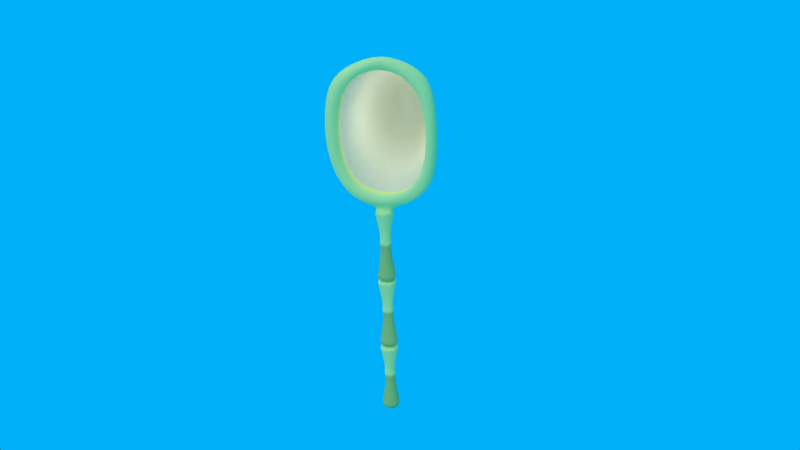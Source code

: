# Source: SpongeBob_s_Jellyfish_Cashing_Net.blend  (saved by Blender 2.58.0; exported with 4.5.12 LTS)
import bpy
from mathutils import Matrix  # noqa: F401  (used for matrix-valued properties, if any)

bpy.ops.wm.read_factory_settings(use_empty=True)
scene = bpy.context.scene
scene.name = 'Scene'

# ---- collections
col_collection_1 = bpy.data.collections.new('Collection 1'); scene.collection.children.link(col_collection_1)

# ---- materials (node trees are filled in below, after node groups)
mat_wood1 = bpy.data.materials.new('wood1')
mat_wood1.alpha_threshold = 0.0
mat_wood1.use_transparent_shadow = False
mat_wood1.diffuse_color = (1.0, 0.9795, 0.3257, 1.0)
mat_wood1.roughness = 0.5
mat_wood1.specular_intensity = 0.3431
mat_wood1.line_color = (0.0, 0.0, 0.0, 1.0)
mat_wood2 = bpy.data.materials.new('wood2')
mat_wood2.alpha_threshold = 0.0
mat_wood2.use_transparent_shadow = False
mat_wood2.diffuse_color = (0.5457, 0.624, 0.1779, 1.0)
mat_wood2.roughness = 0.5
mat_wood2.specular_intensity = 0.3431
mat_wood2.line_color = (0.0, 0.0, 0.0, 1.0)
mat_net = bpy.data.materials.new('net')
mat_net.alpha_threshold = 0.0
mat_net.use_transparent_shadow = False
mat_net.diffuse_color = (0.8, 0.7831, 0.6165, 1.0)
mat_net.roughness = 0.5
mat_net.specular_intensity = 0.0
mat_net.line_color = (0.0, 0.0, 0.0, 1.0)

# ---- material node trees

# ---- world
world_world = bpy.data.worlds.new('World'); scene.world = world_world
world_world.color = (0.0, 0.4342, 0.9473)
world_world.use_sun_shadow = False
world_world.sun_shadow_jitter_overblur = 0.0
world_world.cycles.sampling_method = 'MANUAL'
world_world.cycles.sample_map_resolution = 256

# ---- cameras
cam_camera = bpy.data.cameras.new('Camera')
cam_camera.clip_end = 100.0
cam_camera.lens = 35.0
cam_camera.ortho_scale = 7.314
cam_camera.dof.focus_distance = 0.0
cam_camera.dof.aperture_fstop = 128.0

# ---- lights
light_lamp_001 = bpy.data.lights.new('Lamp.001', 'POINT')
light_lamp_001.transmission_factor = 0.0
light_lamp_001.cutoff_distance = 30.0
light_lamp_001.energy = 100.0
light_lamp_001.shadow_buffer_clip_start = 1.001
light_lamp_001.shadow_soft_size = 1.0
light_lamp_001.shadow_maximum_resolution = 0.006
light_lamp_001.use_absolute_resolution = True
light_lamp_001.cycles.use_multiple_importance_sampling = False
light_sun = bpy.data.lights.new('Sun', 'SUN')
light_sun.transmission_factor = 0.0
light_sun.angle = 1.571
light_sun.energy = 1.0
light_sun.shadow_buffer_clip_start = 0.5
light_sun.shadow_soft_size = 1.0
light_sun.shadow_cascade_max_distance = 1000.0
light_sun.cycles.use_multiple_importance_sampling = False
light_lamp = bpy.data.lights.new('Lamp', 'POINT')
light_lamp.transmission_factor = 0.0
light_lamp.cutoff_distance = 30.0
light_lamp.energy = 100.0
light_lamp.shadow_buffer_clip_start = 1.001
light_lamp.shadow_soft_size = 1.0
light_lamp.shadow_maximum_resolution = 0.006
light_lamp.use_absolute_resolution = True
light_lamp.cycles.use_multiple_importance_sampling = False

# ---- meshes
me_cube_001 = bpy.data.meshes.new('Cube.001')
me_cube_001.from_pydata([(0.6178, 0.6178, -1.259), (0.6178, -0.6178, -1.259), (-0.6178, -0.6178, -1.259), (-0.6178, 0.6178, -1.259), (0.3773, 0.3773, 0.7266), (0.3773, -0.3773, 0.7266), (-0.3773, -0.3773, 0.7266), (-0.3773, 0.3773, 0.7266), (-0.2908, 0.2908, 0.7701), (-0.2908, -0.2908, 0.7701), (0.2908, -0.2908, 0.7701), (0.2908, 0.2908, 0.7701), (0.3324, 0.3324, 0.8045), (0.3324, -0.3324, 0.8045), (-0.3324, -0.3324, 0.8045), (-0.3324, 0.3324, 0.8045), (-0.3847, 0.3847, 0.8543), (-0.3847, -0.3847, 0.8543), (0.3847, -0.3847, 0.8543), (0.3847, 0.3847, 0.8543), (0.5747, 0.5747, 2.674), (0.5747, -0.5747, 2.674), (-0.5747, -0.5747, 2.674), (-0.5747, 0.5747, 2.674), (0.3622, 0.3622, 2.855), (-0.3622, 0.3622, 2.855), (-0.3622, -0.3622, 2.855), (0.3622, -0.3622, 2.855), (-0.3022, -0.3022, -1.574), (-0.3022, 0.3022, -1.574), (0.3022, 0.3022, -1.574), (0.3022, -0.3022, -1.574), (0.2918, 0.2918, 0.488), (-0.2918, 0.2918, 0.488), (-0.2918, -0.2918, 0.488), (0.2918, -0.2918, 0.488), (-0.5256, -0.5256, -0.9989), (-0.5256, 0.5256, -0.9989), (0.5256, 0.5256, -0.9989), (0.5256, -0.5256, -0.9989), (0.5829, 0.5829, 2.68), (-0.5829, 0.5829, 2.68), (-0.5829, -0.5829, 2.68), (0.5829, -0.5829, 2.68), (0.2894, -0.2894, 1.351), (0.2894, 0.2894, 1.351), (-0.2894, -0.2894, 1.351), (-0.2894, 0.2894, 1.351), (-0.2894, 0.2894, 5.649), (-0.2894, -0.2894, 5.649), (0.2894, 0.2894, 5.649), (0.2894, -0.2894, 5.649), (0.5829, -0.5829, 6.978), (-0.5829, -0.5829, 6.978), (-0.5829, 0.5829, 6.978), (0.5829, 0.5829, 6.978), (0.5256, -0.5256, 3.299), (0.5256, 0.5256, 3.299), (-0.5256, 0.5256, 3.299), (-0.5256, -0.5256, 3.299), (0.2918, -0.2918, 4.786), (-0.2918, -0.2918, 4.786), (-0.2918, 0.2918, 4.786), (0.2918, 0.2918, 4.786), (0.3022, -0.3022, 2.724), (0.3022, 0.3022, 2.724), (-0.3022, 0.3022, 2.724), (-0.3022, -0.3022, 2.724), (0.5747, -0.5747, 7.153), (-0.5747, -0.5747, 7.153), (-0.5747, 0.5747, 7.153), (0.5747, 0.5747, 7.153), (-0.5747, 0.5747, 6.972), (-0.5747, -0.5747, 6.972), (0.5747, -0.5747, 6.972), (0.5747, 0.5747, 6.972), (0.3847, 0.3847, 5.152), (0.3847, -0.3847, 5.152), (-0.3847, -0.3847, 5.152), (-0.3847, 0.3847, 5.152), (-0.3324, 0.3324, 5.102), (-0.3324, -0.3324, 5.102), (0.3324, -0.3324, 5.102), (0.3324, 0.3324, 5.102), (0.2908, 0.2908, 5.068), (0.2908, -0.2908, 5.068), (-0.2908, -0.2908, 5.068), (-0.2908, 0.2908, 5.068), (-0.3773, 0.3773, 5.024), (-0.3773, -0.3773, 5.024), (0.3773, -0.3773, 5.024), (0.3773, 0.3773, 5.024), (-0.633, 0.633, 3.099), (-0.633, -0.633, 3.099), (0.633, -0.633, 3.099), (0.633, 0.633, 3.099), (0.6327, 0.6327, 7.379), (0.6327, -0.6327, 7.379), (-0.6327, -0.6327, 7.379), (-0.6327, 0.6327, 7.379), (0.3773, 0.3773, 9.305), (0.3773, -0.3773, 9.305), (-0.3773, -0.3773, 9.305), (-0.3773, 0.3773, 9.305), (-0.2908, 0.2908, 9.348), (-0.2908, -0.2908, 9.348), (0.2908, -0.2908, 9.348), (0.2908, 0.2908, 9.348), (0.3324, 0.3324, 9.383), (0.3324, -0.3324, 9.383), (-0.3324, -0.3324, 9.383), (-0.3324, 0.3324, 9.383), (-0.3847, 0.3847, 9.432), (-0.3847, -0.3847, 9.432), (0.3847, -0.3847, 9.432), (0.3847, 0.3847, 9.432), (0.5747, 0.5747, 11.25), (0.5747, -0.5747, 11.25), (-0.5747, -0.5747, 11.25), (-0.5747, 0.5747, 11.25), (0.5747, 0.5747, 11.43), (-0.5747, 0.5747, 11.43), (-0.5747, -0.5747, 11.43), (0.5747, -0.5747, 11.43), (-0.3022, -0.3022, 7.004), (-0.3022, 0.3022, 7.004), (0.3022, 0.3022, 7.004), (0.3022, -0.3022, 7.004), (0.2918, 0.2918, 9.066), (-0.2918, 0.2918, 9.066), (-0.2918, -0.2918, 9.066), (0.2918, -0.2918, 9.066), (-0.5256, -0.5256, 7.579), (-0.5256, 0.5256, 7.579), (0.5256, 0.5256, 7.579), (0.5256, -0.5256, 7.579), (0.5829, 0.5829, 11.26), (-0.5829, 0.5829, 11.26), (-0.5829, -0.5829, 11.26), (0.5829, -0.5829, 11.26), (0.2894, -0.2894, 9.929), (0.2894, 0.2894, 9.929), (-0.2894, -0.2894, 9.929), (-0.2894, 0.2894, 9.929), (0.3873, 0.05199, 11.58), (0.3873, -0.05199, 11.58), (-0.3873, -0.05199, 11.58), (-0.3873, 0.05199, 11.58), (2.791, 0.4868, 12.52), (-2.381, 0.4868, 12.56), (-2.381, -0.4868, 12.56), (2.791, -0.4868, 12.52), (2.774, 0.4868, 19.08), (2.774, -0.4868, 19.08), (-2.87, -0.4868, 19.0), (-2.87, 0.4868, 19.0), (1.209, 0.4868, 11.86), (-1.209, 0.4868, 11.86), (-1.209, -0.4868, 11.86), (1.209, -0.4868, 11.86), (3.057, 0.4868, 14.75), (3.057, 0.4868, 16.97), (3.057, -0.4868, 14.75), (3.057, -0.4868, 16.97), (0.9251, -0.3415, 20.04), (-0.7706, -0.3415, 20.04), (-3.23, -0.4868, 14.72), (-3.23, -0.4868, 16.95), (-3.23, 0.4868, 14.72), (-3.23, 0.4868, 16.95), (0.9251, 0.3415, 20.04), (-0.7706, 0.3415, 20.04), (-2.374, -0.5213, 13.2), (2.378, -0.5323, 13.25), (-2.482, -0.5213, 18.51), (2.434, -0.5213, 18.46), (2.965, 0.5213, 12.7), (-2.377, 0.5213, 13.16), (2.451, 0.5213, 18.47), (-2.505, 0.5213, 18.51), (-0.02412, -0.5213, 12.24), (-0.02411, 0.5213, 12.24), (0.04194, -0.5213, 19.61), (0.04195, 0.5213, 19.61)], [], [(4, 7, 8, 11), (7, 6, 9, 8), (6, 5, 10, 9), (5, 4, 11, 10), (10, 11, 12, 13), (9, 10, 13, 14), (8, 9, 14, 15), (11, 8, 15, 12), (12, 15, 16, 19), (15, 14, 17, 16), (14, 13, 18, 17), (13, 12, 19, 18), (20, 23, 25, 24), (23, 22, 26, 25), (22, 21, 27, 26), (21, 20, 24, 27), (24, 25, 26, 27), (2, 3, 29, 28), (3, 0, 30, 29), (0, 1, 31, 30), (1, 2, 28, 31), (30, 31, 28, 29), (7, 4, 32, 33), (6, 7, 33, 34), (5, 6, 34, 35), (4, 5, 35, 32), (3, 2, 36, 37), (0, 3, 37, 38), (1, 0, 38, 39), (2, 1, 39, 36), (32, 38, 37, 33), (36, 34, 33, 37), (39, 35, 34, 36), (38, 32, 35, 39), (23, 20, 40, 41), (22, 23, 41, 42), (21, 22, 42, 43), (20, 21, 43, 40), (18, 19, 45, 44), (17, 18, 44, 46), (16, 17, 46, 47), (19, 16, 47, 45), (45, 47, 41, 40), (47, 46, 42, 41), (46, 44, 43, 42), (44, 45, 40, 43), (51, 50, 55, 52), (49, 51, 52, 53), (48, 49, 53, 54), (50, 48, 54, 55), (76, 79, 48, 50), (79, 78, 49, 48), (78, 77, 51, 49), (77, 76, 50, 51), (75, 74, 52, 55), (74, 73, 53, 52), (73, 72, 54, 53), (72, 75, 55, 54), (57, 63, 60, 56), (56, 60, 61, 59), (59, 61, 62, 58), (63, 57, 58, 62), (93, 94, 56, 59), (94, 95, 57, 56), (95, 92, 58, 57), (92, 93, 59, 58), (91, 90, 60, 63), (90, 89, 61, 60), (89, 88, 62, 61), (88, 91, 63, 62), (65, 64, 67, 66), (94, 93, 67, 64), (95, 94, 64, 65), (92, 95, 65, 66), (93, 92, 66, 67), (71, 70, 69, 68), (74, 75, 71, 68), (73, 74, 68, 69), (72, 73, 69, 70), (75, 72, 70, 71), (82, 83, 76, 77), (81, 82, 77, 78), (80, 81, 78, 79), (83, 80, 79, 76), (84, 87, 80, 83), (87, 86, 81, 80), (86, 85, 82, 81), (85, 84, 83, 82), (90, 91, 84, 85), (89, 90, 85, 86), (88, 89, 86, 87), (91, 88, 87, 84), (100, 103, 104, 107), (103, 102, 105, 104), (102, 101, 106, 105), (101, 100, 107, 106), (106, 107, 108, 109), (105, 106, 109, 110), (104, 105, 110, 111), (107, 104, 111, 108), (108, 111, 112, 115), (111, 110, 113, 112), (110, 109, 114, 113), (109, 108, 115, 114), (116, 119, 121, 120), (119, 118, 122, 121), (118, 117, 123, 122), (117, 116, 120, 123), (98, 99, 125, 124), (99, 96, 126, 125), (96, 97, 127, 126), (97, 98, 124, 127), (126, 127, 124, 125), (103, 100, 128, 129), (102, 103, 129, 130), (101, 102, 130, 131), (100, 101, 131, 128), (99, 98, 132, 133), (96, 99, 133, 134), (97, 96, 134, 135), (98, 97, 135, 132), (128, 134, 133, 129), (132, 130, 129, 133), (135, 131, 130, 132), (134, 128, 131, 135), (119, 116, 136, 137), (118, 119, 137, 138), (117, 118, 138, 139), (116, 117, 139, 136), (114, 115, 141, 140), (113, 114, 140, 142), (112, 113, 142, 143), (115, 112, 143, 141), (141, 143, 137, 136), (143, 142, 138, 137), (142, 140, 139, 138), (140, 141, 136, 139), (123, 120, 144, 145), (122, 123, 145, 146), (121, 122, 146, 147), (120, 121, 147, 144), (147, 146, 150, 149), (145, 144, 148, 151), (157, 156, 144, 147), (149, 157, 147), (156, 148, 144), (159, 158, 146, 145), (151, 159, 145), (158, 150, 146), (148, 160, 162, 151), (160, 161, 163, 162), (161, 152, 153, 163), (159, 151, 162, 173), (150, 158, 172, 166), (173, 162, 163, 175), (166, 172, 174, 167), (175, 163, 153, 164), (167, 174, 165, 154), (150, 166, 168, 149), (166, 167, 169, 168), (167, 154, 155, 169), (157, 149, 168, 177), (148, 156, 176, 160), (177, 168, 169, 179), (160, 176, 178, 161), (179, 169, 155, 171), (161, 178, 170, 152), (152, 170, 164, 153), (170, 171, 165, 164), (171, 155, 154, 165), (172, 177, 179, 174), (173, 175, 178, 176), (180, 158, 159), (173, 180, 159), (180, 172, 158), (181, 156, 157), (177, 181, 157), (181, 176, 156), (172, 180, 181, 177), (180, 173, 176, 181), (182, 164, 165), (174, 182, 165), (182, 175, 164), (183, 171, 170), (178, 183, 170), (183, 179, 171), (179, 183, 182, 174), (183, 178, 175, 182)])
me_cube_001.polygons.foreach_set('use_smooth', [True] * 188)
me_cube_001.polygons.foreach_set('material_index', [1, 1, 1, 1, 0, 0, 0, 0, 0, 0, 0, 0, 0, 0, 0, 0, 0, 1, 1, 1, 1, 1, 1, 1, 1, 1, 1, 1, 1, 1, 1, 1, 1, 1, 0, 0, 0, 0, 0, 0, 0, 0, 0, 0, 0, 0, 0, 0, 0, 0, 0, 0, 0, 0, 0, 0, 0, 0, 1, 1, 1, 1, 1, 1, 1, 1, 1, 1, 1, 1, 0, 1, 1, 1, 1, 0, 0, 0, 0, 0, 0, 0, 0, 0, 0, 0, 0, 0, 1, 1, 1, 1, 1, 1, 1, 1, 0, 0, 0, 0, 0, 0, 0, 0, 0, 0, 0, 0, 1, 1, 1, 1, 0, 1, 1, 1, 1, 1, 1, 1, 1, 1, 1, 1, 1, 0, 0, 0, 0, 0, 0, 0, 0, 0, 0, 0, 0, 0, 0, 0, 0, 0, 0, 0, 0, 0, 0, 0, 0, 0, 0, 0, 0, 0, 0, 0, 0, 0, 0, 0, 0, 0, 0, 0, 0, 0, 0, 0, 0, 0, 0, 0, 0, 0, 0, 0, 0, 0, 0, 0, 0, 0, 0, 0, 0, 0, 0, 0])
me_cube_001.materials.append(mat_wood1)
me_cube_001.materials.append(mat_wood2)
me_cube_001.use_remesh_preserve_volume = False
me_cube_001.use_remesh_preserve_attributes = False
me_cube_001.use_mirror_vertex_groups = False
me_cube_001.update()
me_sphere_001 = bpy.data.meshes.new('Sphere.001')
me_sphere_001.from_pydata([(1.07, 0.0001133, 0.01692), (0.9239, 0.0, -0.3827), (0.7071, 0.0, -0.7071), (0.3827, 0.0, -0.9239), (0.2706, 0.2706, -0.9239), (0.5, 0.5, -0.7071), (0.6533, 0.6533, -0.3827), (0.8669, 0.7423, 0.01692), (0.0002595, 1.069, 0.01692), (-8.109e-08, 0.9239, -0.3827), (-5.088e-08, 0.7071, -0.7071), (-3.72e-08, 0.3827, -0.9239), (-0.2706, 0.2706, -0.9239), (-0.5, 0.5, -0.7071), (-0.6533, 0.6533, -0.3827), (-0.8456, 0.7562, 0.01692), (-1.069, 0.0001131, 0.01692), (-0.9239, -1.654e-07, -0.3827), (-0.7071, -1.141e-07, -0.7071), (-0.3827, -5.828e-08, -0.9239), (-1.068e-07, -1.068e-07, -1.0), (-0.2706, -0.2706, -0.9239), (-0.5, -0.5, -0.7071), (-0.6533, -0.6533, -0.3827), (-0.8662, -0.7398, 0.01692), (0.0002599, -1.069, 0.01692), (2.497e-07, -0.9239, -0.3827), (1.773e-07, -0.7071, -0.7071), (1.004e-07, -0.3827, -0.9239), (0.2706, -0.2706, -0.9239), (0.5, -0.5, -0.7071), (0.6533, -0.6533, -0.3827), (0.8139, -0.7722, 0.01692)], [], [(3, 20, 4), (2, 3, 4, 5), (1, 2, 5, 6), (0, 1, 6, 7), (7, 6, 9, 8), (6, 5, 10, 9), (5, 4, 11, 10), (4, 20, 11), (11, 20, 12), (10, 11, 12, 13), (9, 10, 13, 14), (8, 9, 14, 15), (15, 14, 17, 16), (14, 13, 18, 17), (13, 12, 19, 18), (12, 20, 19), (19, 20, 21), (18, 19, 21, 22), (17, 18, 22, 23), (16, 17, 23, 24), (24, 23, 26, 25), (23, 22, 27, 26), (22, 21, 28, 27), (21, 20, 28), (28, 20, 29), (27, 28, 29, 30), (26, 27, 30, 31), (25, 26, 31, 32), (1, 0, 32, 31), (31, 30, 2, 1), (30, 29, 3, 2), (29, 20, 3)])
me_sphere_001.materials.append(mat_net)
me_sphere_001.use_remesh_preserve_volume = False
me_sphere_001.use_remesh_preserve_attributes = False
me_sphere_001.use_mirror_vertex_groups = False
me_sphere_001.update()

# ---- objects
ob_lamp_001 = bpy.data.objects.new('Lamp.001', light_lamp_001)
ob_sun = bpy.data.objects.new('Sun', light_sun)
ob_wood = bpy.data.objects.new('wood', me_cube_001)
ob_net = bpy.data.objects.new('net', me_sphere_001)
ob_lamp = bpy.data.objects.new('Lamp', light_lamp)
ob_camera = bpy.data.objects.new('Camera', cam_camera)

# ---- transforms, parenting, visibility, modifiers, constraints
ob_lamp_001.location = (0.1488, 3.2, 17.53)
ob_lamp_001.rotation_euler = (0.6503, 0.05522, 1.866)
ob_lamp_001.lock_rotations_4d = False
ob_lamp_001.empty_display_type = 'ARROWS'
ob_lamp_001.color = (0.0, 0.0, 0.0, 0.0)
ob_lamp_001.lineart.crease_threshold = 0.0
ob_sun.location = (-21.36, -36.15, 61.62)
ob_sun.rotation_euler = (0.4868, -0.4463, 0.1036)
ob_sun.scale = (2.586, 2.586, 2.586)
ob_sun.lineart.crease_threshold = 0.0
ob_wood.location = (0.0, -1.268e-07, 1.755)
ob_wood.lineart.crease_threshold = 0.0
_m = ob_wood.modifiers.new('Subsurf', 'SUBSURF')
_m.uv_smooth = 'PRESERVE_CORNERS'
_m.quality = 2
_m.levels = 2
_m.show_only_control_edges = False
ob_net.parent = ob_wood
ob_net.matrix_parent_inverse = Matrix(((1.0, 0.0, 0.0, -0.0), (0.0, 1.0, 0.0, 1.268e-07), (0.0, 0.0, 1.0, -1.755), (0.0, 0.0, 0.0, 1.0)))
ob_net.location = (0.0, -0.05834, 17.52)
ob_net.rotation_euler = (-1.571, -2.22e-16, 2.22e-16)
ob_net.scale = (2.71, 4.018, -8.136)
ob_net.lock_location = (True, True, True)
ob_net.lock_rotation = (True, True, True)
ob_net.lock_scale = (True, True, False)
ob_net.lineart.crease_threshold = 0.0
_vg = ob_net.vertex_groups.new(name='rigid')
_m = ob_net.modifiers.new('Subsurf', 'SUBSURF')
_m.uv_smooth = 'PRESERVE_CORNERS'
_m.quality = 2
_m.show_only_control_edges = False
ob_lamp.location = (6.252, -4.046, 6.707)
ob_lamp.rotation_euler = (0.6503, 0.05522, 1.866)
ob_lamp.lock_rotations_4d = False
ob_lamp.empty_display_type = 'ARROWS'
ob_lamp.color = (0.0, 0.0, 0.0, 0.0)
ob_lamp.lineart.crease_threshold = 0.0
ob_camera.location = (9.457, -40.19, 27.97)
ob_camera.rotation_euler = (1.207, 0.02572, 0.2009)
ob_camera.lock_rotations_4d = False
ob_camera.empty_display_type = 'ARROWS'
ob_camera.color = (0.0, 0.0, 0.0, 0.0)
ob_camera.display_type = 'WIRE'
ob_camera.lineart.crease_threshold = 0.0

# ---- collection membership
col_collection_1.objects.link(ob_lamp_001)
col_collection_1.objects.link(ob_sun)
col_collection_1.objects.link(ob_wood)
col_collection_1.objects.link(ob_net)
col_collection_1.objects.link(ob_lamp)
col_collection_1.objects.link(ob_camera)

# ---- scene / render settings (as saved in the file)
scene.camera = ob_camera
scene.frame_start = 1; scene.frame_end = 250; scene.frame_set(1)
scene.render.engine = 'BLENDER_EEVEE_NEXT'
scene.render.image_settings.color_mode = 'RGB'
scene.render.image_settings.compression = 90
scene.render.resolution_percentage = 50
scene.render.dither_intensity = 0.0
scene.render.bake_margin = 2
scene.render.bake_bias = 0.0
scene.cycles.use_denoising = False
scene.cycles.samples = 10
scene.cycles.sampling_pattern = 'TABULATED_SOBOL'
scene.cycles.light_sampling_threshold = 0.0
scene.cycles.use_adaptive_sampling = False
scene.cycles.use_light_tree = False
scene.cycles.blur_glossy = 0.0
scene.cycles.volume_bounces = 1
scene.cycles.pixel_filter_type = 'GAUSSIAN'
scene.cycles.sample_clamp_indirect = 0.0
scene.view_settings.view_transform = 'Standard'
bpy.context.view_layer.update()
